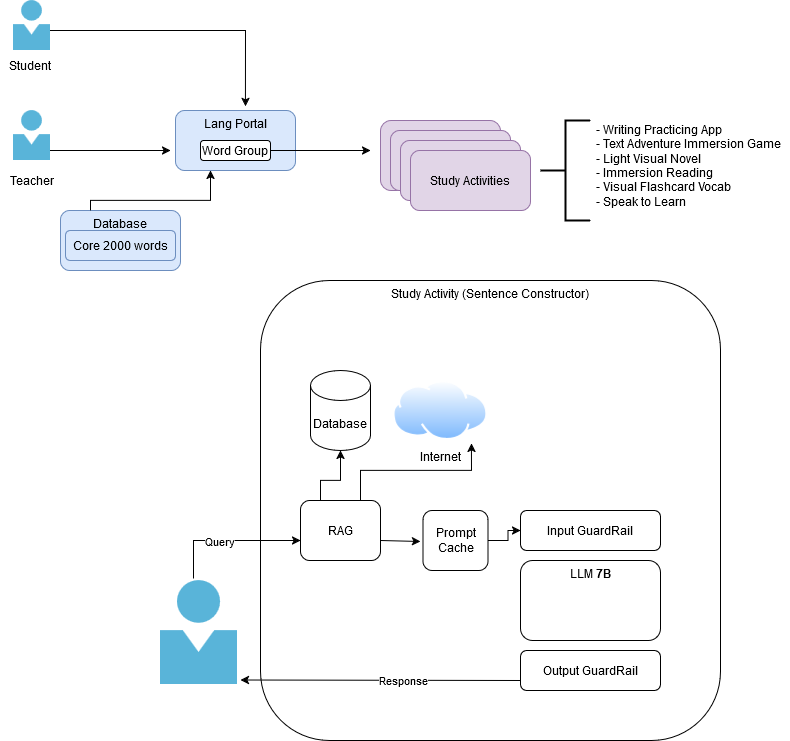

The diagram above was exported from draw.io. Its source (the exported page's mxGraphModel, read from the mxfile embedded in the PNG):
<mxGraphModel dx="1434" dy="774" grid="1" gridSize="10" guides="1" tooltips="1" connect="1" arrows="1" fold="1" page="1" pageScale="1" pageWidth="850" pageHeight="1100" math="0" shadow="0">
  <root>
    <mxCell id="0" />
    <mxCell id="1" parent="0" />
    <mxCell id="p5b2_dpfZFwIdFtEmsQM-20" value="" style="endArrow=classic;html=1;rounded=0;" parent="1" edge="1">
      <mxGeometry width="50" height="50" relative="1" as="geometry">
        <mxPoint x="80" y="320" as="sourcePoint" />
        <mxPoint x="210" y="320" as="targetPoint" />
      </mxGeometry>
    </mxCell>
    <mxCell id="p5b2_dpfZFwIdFtEmsQM-1" value="" style="image;sketch=0;aspect=fixed;html=1;points=[];align=center;fontSize=12;image=img/lib/mscae/Person.svg;" parent="1" vertex="1">
      <mxGeometry x="53" y="170" width="37" height="50" as="geometry" />
    </mxCell>
    <mxCell id="p5b2_dpfZFwIdFtEmsQM-2" value="" style="image;sketch=0;aspect=fixed;html=1;points=[];align=center;fontSize=12;image=img/lib/mscae/Person.svg;" parent="1" vertex="1">
      <mxGeometry x="53" y="280" width="37" height="50" as="geometry" />
    </mxCell>
    <mxCell id="p5b2_dpfZFwIdFtEmsQM-5" value="Database" style="rounded=1;whiteSpace=wrap;html=1;fillColor=#dae8fc;strokeColor=#6c8ebf;verticalAlign=top;" parent="1" vertex="1">
      <mxGeometry x="100" y="380" width="120" height="60" as="geometry" />
    </mxCell>
    <mxCell id="p5b2_dpfZFwIdFtEmsQM-8" value="" style="rounded=1;whiteSpace=wrap;html=1;fillColor=#e1d5e7;strokeColor=#9673a6;" parent="1" vertex="1">
      <mxGeometry x="420" y="290" width="120" height="70" as="geometry" />
    </mxCell>
    <mxCell id="p5b2_dpfZFwIdFtEmsQM-9" value="" style="rounded=1;whiteSpace=wrap;html=1;fillColor=#e1d5e7;strokeColor=#9673a6;" parent="1" vertex="1">
      <mxGeometry x="430" y="300" width="120" height="60" as="geometry" />
    </mxCell>
    <mxCell id="p5b2_dpfZFwIdFtEmsQM-10" value="" style="rounded=1;whiteSpace=wrap;html=1;fillColor=#e1d5e7;strokeColor=#9673a6;" parent="1" vertex="1">
      <mxGeometry x="440" y="310" width="120" height="60" as="geometry" />
    </mxCell>
    <mxCell id="p5b2_dpfZFwIdFtEmsQM-11" value="Study Activities" style="rounded=1;whiteSpace=wrap;html=1;fillColor=#e1d5e7;strokeColor=#9673a6;" parent="1" vertex="1">
      <mxGeometry x="450" y="320" width="120" height="60" as="geometry" />
    </mxCell>
    <mxCell id="p5b2_dpfZFwIdFtEmsQM-12" value="Student" style="text;html=1;align=center;verticalAlign=middle;whiteSpace=wrap;rounded=0;" parent="1" vertex="1">
      <mxGeometry x="40" y="220" width="60" height="30" as="geometry" />
    </mxCell>
    <mxCell id="p5b2_dpfZFwIdFtEmsQM-14" value="Teacher" style="text;html=1;align=center;verticalAlign=middle;whiteSpace=wrap;rounded=0;" parent="1" vertex="1">
      <mxGeometry x="41.5" y="340" width="60" height="20" as="geometry" />
    </mxCell>
    <mxCell id="p5b2_dpfZFwIdFtEmsQM-15" value="Lang Portal" style="rounded=1;whiteSpace=wrap;html=1;fillColor=#dae8fc;strokeColor=#6c8ebf;verticalAlign=top;" parent="1" vertex="1">
      <mxGeometry x="215" y="280" width="120" height="60" as="geometry" />
    </mxCell>
    <mxCell id="p5b2_dpfZFwIdFtEmsQM-16" value="Word Group" style="rounded=1;whiteSpace=wrap;html=1;" parent="1" vertex="1">
      <mxGeometry x="240" y="310" width="70" height="20" as="geometry" />
    </mxCell>
    <mxCell id="p5b2_dpfZFwIdFtEmsQM-17" value="" style="strokeWidth=2;html=1;shape=mxgraph.flowchart.annotation_2;align=left;labelPosition=right;pointerEvents=1;" parent="1" vertex="1">
      <mxGeometry x="580" y="290" width="50" height="100" as="geometry" />
    </mxCell>
    <mxCell id="p5b2_dpfZFwIdFtEmsQM-18" value="&lt;div&gt;- Writing Practicing App&lt;/div&gt;&lt;div&gt;- Text Adventure Immersion Game&lt;/div&gt;&lt;div&gt;- Light Visual Novel&amp;nbsp;&lt;/div&gt;&lt;div&gt;- Immersion Reading&lt;/div&gt;&lt;div&gt;- Visual Flashcard Vocab&lt;/div&gt;&lt;div&gt;- Speak to Learn&lt;br&gt;&lt;/div&gt;&lt;div&gt;&lt;br&gt;&lt;/div&gt;&lt;div&gt;&lt;br&gt; &lt;/div&gt;" style="text;strokeColor=none;fillColor=none;align=left;verticalAlign=middle;spacingLeft=4;spacingRight=4;overflow=hidden;points=[[0,0.5],[1,0.5]];portConstraint=eastwest;rotatable=0;whiteSpace=wrap;html=1;" parent="1" vertex="1">
      <mxGeometry x="630" y="290" width="200" height="110" as="geometry" />
    </mxCell>
    <mxCell id="p5b2_dpfZFwIdFtEmsQM-19" value="" style="endArrow=classic;html=1;rounded=0;entryX=0.583;entryY=-0.067;entryDx=0;entryDy=0;entryPerimeter=0;" parent="1" target="p5b2_dpfZFwIdFtEmsQM-15" edge="1">
      <mxGeometry width="50" height="50" relative="1" as="geometry">
        <mxPoint x="90" y="200" as="sourcePoint" />
        <mxPoint x="210" y="200" as="targetPoint" />
        <Array as="points">
          <mxPoint x="285" y="200" />
        </Array>
      </mxGeometry>
    </mxCell>
    <mxCell id="p5b2_dpfZFwIdFtEmsQM-23" value="" style="endArrow=classic;html=1;rounded=0;" parent="1" edge="1">
      <mxGeometry width="50" height="50" relative="1" as="geometry">
        <mxPoint x="130" y="380" as="sourcePoint" />
        <mxPoint x="250" y="340" as="targetPoint" />
        <Array as="points">
          <mxPoint x="130" y="370" />
          <mxPoint x="250" y="370" />
        </Array>
      </mxGeometry>
    </mxCell>
    <mxCell id="p5b2_dpfZFwIdFtEmsQM-24" value="" style="endArrow=classic;html=1;rounded=0;" parent="1" edge="1">
      <mxGeometry width="50" height="50" relative="1" as="geometry">
        <mxPoint x="310" y="320" as="sourcePoint" />
        <mxPoint x="410" y="320" as="targetPoint" />
      </mxGeometry>
    </mxCell>
    <mxCell id="p5b2_dpfZFwIdFtEmsQM-25" value="Core 2000 words" style="rounded=1;whiteSpace=wrap;html=1;fillColor=#dae8fc;strokeColor=#6c8ebf;" parent="1" vertex="1">
      <mxGeometry x="105" y="400" width="110" height="30" as="geometry" />
    </mxCell>
    <mxCell id="p5b2_dpfZFwIdFtEmsQM-27" value="Study Activity (Sentence Constructor)" style="rounded=1;whiteSpace=wrap;html=1;verticalAlign=top;" parent="1" vertex="1">
      <mxGeometry x="300" y="450" width="460" height="460" as="geometry" />
    </mxCell>
    <mxCell id="p5b2_dpfZFwIdFtEmsQM-28" value="LLM &lt;b&gt;7B&lt;/b&gt;" style="rounded=1;whiteSpace=wrap;html=1;verticalAlign=top;" parent="1" vertex="1">
      <mxGeometry x="560" y="730" width="140" height="80" as="geometry" />
    </mxCell>
    <mxCell id="p5b2_dpfZFwIdFtEmsQM-30" value="" style="image;sketch=0;aspect=fixed;html=1;points=[];align=center;fontSize=12;image=img/lib/mscae/Person.svg;" parent="1" vertex="1">
      <mxGeometry x="200" y="750" width="77.25" height="104.39" as="geometry" />
    </mxCell>
    <mxCell id="p5b2_dpfZFwIdFtEmsQM-31" value="" style="endArrow=classic;html=1;rounded=0;entryX=0;entryY=0.667;entryDx=0;entryDy=0;exitX=0.427;exitY=-0.019;exitDx=0;exitDy=0;exitPerimeter=0;entryPerimeter=0;" parent="1" target="p5b2_dpfZFwIdFtEmsQM-36" edge="1" source="p5b2_dpfZFwIdFtEmsQM-30">
      <mxGeometry width="50" height="50" relative="1" as="geometry">
        <mxPoint x="160" y="709.5" as="sourcePoint" />
        <mxPoint x="290" y="709.5" as="targetPoint" />
        <Array as="points">
          <mxPoint x="233" y="710" />
        </Array>
      </mxGeometry>
    </mxCell>
    <mxCell id="p5b2_dpfZFwIdFtEmsQM-33" value="Query" style="edgeLabel;html=1;align=center;verticalAlign=middle;resizable=0;points=[];" parent="p5b2_dpfZFwIdFtEmsQM-31" vertex="1" connectable="0">
      <mxGeometry x="-0.1143" relative="1" as="geometry">
        <mxPoint as="offset" />
      </mxGeometry>
    </mxCell>
    <mxCell id="p5b2_dpfZFwIdFtEmsQM-32" value="" style="endArrow=classic;html=1;rounded=0;exitX=0;exitY=0.75;exitDx=0;exitDy=0;" parent="1" edge="1" source="p5b2_dpfZFwIdFtEmsQM-44">
      <mxGeometry width="50" height="50" relative="1" as="geometry">
        <mxPoint x="510" y="849.5" as="sourcePoint" />
        <mxPoint x="280" y="849.5" as="targetPoint" />
      </mxGeometry>
    </mxCell>
    <mxCell id="p5b2_dpfZFwIdFtEmsQM-35" value="Response" style="edgeLabel;html=1;align=center;verticalAlign=middle;resizable=0;points=[];" parent="p5b2_dpfZFwIdFtEmsQM-32" vertex="1" connectable="0">
      <mxGeometry x="-0.1401" relative="1" as="geometry">
        <mxPoint x="2" as="offset" />
      </mxGeometry>
    </mxCell>
    <mxCell id="p5b2_dpfZFwIdFtEmsQM-36" value="RAG" style="rounded=1;whiteSpace=wrap;html=1;" parent="1" vertex="1">
      <mxGeometry x="340" y="670" width="80" height="60" as="geometry" />
    </mxCell>
    <mxCell id="p5b2_dpfZFwIdFtEmsQM-37" value="Database" style="shape=cylinder3;whiteSpace=wrap;html=1;boundedLbl=1;backgroundOutline=1;size=15;" parent="1" vertex="1">
      <mxGeometry x="350" y="540" width="60" height="80" as="geometry" />
    </mxCell>
    <mxCell id="p5b2_dpfZFwIdFtEmsQM-38" value="Internet" style="image;aspect=fixed;perimeter=ellipsePerimeter;html=1;align=center;shadow=0;dashed=0;spacingTop=3;image=img/lib/active_directory/internet_cloud.svg;" parent="1" vertex="1">
      <mxGeometry x="432.38" y="550" width="95.24" height="60" as="geometry" />
    </mxCell>
    <mxCell id="p5b2_dpfZFwIdFtEmsQM-39" value="" style="endArrow=classic;html=1;rounded=0;entryX=0.5;entryY=1;entryDx=0;entryDy=0;entryPerimeter=0;" parent="1" target="p5b2_dpfZFwIdFtEmsQM-37" edge="1">
      <mxGeometry width="50" height="50" relative="1" as="geometry">
        <mxPoint x="360" y="670" as="sourcePoint" />
        <mxPoint x="410" y="620" as="targetPoint" />
        <Array as="points">
          <mxPoint x="360" y="650" />
          <mxPoint x="380" y="650" />
        </Array>
      </mxGeometry>
    </mxCell>
    <mxCell id="p5b2_dpfZFwIdFtEmsQM-40" value="" style="endArrow=classic;html=1;rounded=0;entryX=0.825;entryY=1.05;entryDx=0;entryDy=0;entryPerimeter=0;exitX=0.75;exitY=0;exitDx=0;exitDy=0;" parent="1" source="p5b2_dpfZFwIdFtEmsQM-36" target="p5b2_dpfZFwIdFtEmsQM-38" edge="1">
      <mxGeometry width="50" height="50" relative="1" as="geometry">
        <mxPoint x="390" y="670" as="sourcePoint" />
        <mxPoint x="440" y="620" as="targetPoint" />
        <Array as="points">
          <mxPoint x="400" y="640" />
          <mxPoint x="511" y="640" />
        </Array>
      </mxGeometry>
    </mxCell>
    <mxCell id="p5b2_dpfZFwIdFtEmsQM-41" value="" style="endArrow=classic;html=1;rounded=0;" parent="1" edge="1">
      <mxGeometry width="50" height="50" relative="1" as="geometry">
        <mxPoint x="420" y="710" as="sourcePoint" />
        <mxPoint x="460" y="711" as="targetPoint" />
      </mxGeometry>
    </mxCell>
    <mxCell id="p5b2_dpfZFwIdFtEmsQM-43" value="Input GuardRail" style="rounded=1;whiteSpace=wrap;html=1;" parent="1" vertex="1">
      <mxGeometry x="560" y="680" width="140" height="40" as="geometry" />
    </mxCell>
    <mxCell id="p5b2_dpfZFwIdFtEmsQM-44" value="Output GuardRail" style="rounded=1;whiteSpace=wrap;html=1;" parent="1" vertex="1">
      <mxGeometry x="560" y="820" width="140" height="40" as="geometry" />
    </mxCell>
    <mxCell id="oekT4-ogRqwF0vHy7-D7-3" value="" style="edgeStyle=orthogonalEdgeStyle;rounded=0;orthogonalLoop=1;jettySize=auto;html=1;" parent="1" source="oekT4-ogRqwF0vHy7-D7-1" target="p5b2_dpfZFwIdFtEmsQM-43" edge="1">
      <mxGeometry relative="1" as="geometry" />
    </mxCell>
    <mxCell id="oekT4-ogRqwF0vHy7-D7-1" value="Prompt Cache" style="rounded=1;whiteSpace=wrap;html=1;" parent="1" vertex="1">
      <mxGeometry x="462.62" y="680" width="65" height="60" as="geometry" />
    </mxCell>
  </root>
</mxGraphModel>